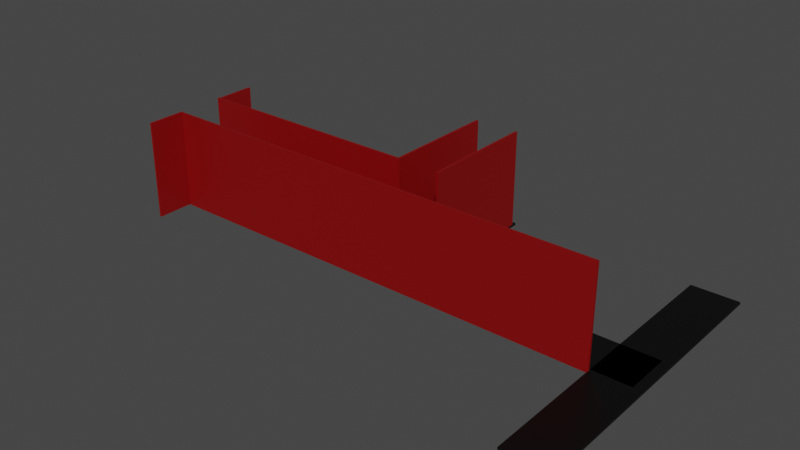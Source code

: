 # Source: corredor_sem_comodos.blend  (saved by Blender 3.3.6; exported with 4.5.12 LTS)
import bpy
from mathutils import Matrix  # noqa: F401  (used for matrix-valued properties, if any)

bpy.ops.wm.read_factory_settings(use_empty=True)
scene = bpy.context.scene
scene.name = 'Scene'

# ---- collections
col_corredor = bpy.data.collections.new('Corredor'); scene.collection.children.link(col_corredor)
col_sala_spaw = bpy.data.collections.new('Sala spaw'); scene.collection.children.link(col_sala_spaw)
col_cozinha = bpy.data.collections.new('Cozinha'); scene.collection.children.link(col_cozinha)
col_boss = bpy.data.collections.new('Boss'); scene.collection.children.link(col_boss)

# ---- materials (node trees are filled in below, after node groups)
mat_chao = bpy.data.materials.new('chao')
mat_chao.alpha_threshold = 0.0
mat_chao.use_transparent_shadow = False
mat_chao.roughness = 0.5
mat_chao.line_color = (0.0, 0.0, 0.0, 1.0)
mat_parede = bpy.data.materials.new('parede')
mat_parede.alpha_threshold = 0.0
mat_parede.use_transparent_shadow = False
mat_parede.roughness = 0.5
mat_parede.line_color = (0.0, 0.0, 0.0, 1.0)

# ---- material node trees
mat_chao.use_nodes = True; mat_chao.node_tree.nodes.clear()
_N = mat_chao.node_tree.nodes; _L = mat_chao.node_tree.links
n0 = _N.new('ShaderNodeOutputMaterial'); n0.name = 'Material Output'; n0.location = (300, 300)
n1 = _N.new('ShaderNodeBsdfPrincipled'); n1.name = 'Principled BSDF'; n1.location = (10, 300)
n1.distribution = 'GGX'
n1.subsurface_method = 'RANDOM_WALK_SKIN'
n1.inputs[0].default_value = (0.0, 0.0, 0.0, 1.0)
n1.inputs[3].default_value = 1.45
n1.inputs[27].default_value = (0.0, 0.0, 0.0, 1.0)
n1.inputs[28].default_value = 1.0
_L.new(n1.outputs[0], n0.inputs[0])
n0.is_active_output = True
mat_parede.use_nodes = True; mat_parede.node_tree.nodes.clear()
_N = mat_parede.node_tree.nodes; _L = mat_parede.node_tree.links
n0 = _N.new('ShaderNodeOutputMaterial'); n0.name = 'Material Output'; n0.location = (300, 300)
n1 = _N.new('ShaderNodeBsdfPrincipled'); n1.name = 'Principled BSDF'; n1.location = (10, 300)
n1.distribution = 'GGX'
n1.subsurface_method = 'RANDOM_WALK_SKIN'
n1.inputs[0].default_value = (0.2305, 0.0, 0.0004967, 1.0)
n1.inputs[3].default_value = 1.45
n1.inputs[27].default_value = (0.0, 0.0, 0.0, 1.0)
n1.inputs[28].default_value = 1.0
_L.new(n1.outputs[0], n0.inputs[0])
n0.is_active_output = True

# ---- world
world_world = bpy.data.worlds.new('World'); scene.world = world_world
world_world.use_nodes = True; world_world.node_tree.nodes.clear()
_N = world_world.node_tree.nodes; _L = world_world.node_tree.links
n0 = _N.new('ShaderNodeOutputWorld'); n0.name = 'World Output'; n0.location = (300, 300)
n1 = _N.new('ShaderNodeBackground'); n1.name = 'Background'; n1.location = (10, 300)
n1.inputs[0].default_value = (0.05088, 0.05088, 0.05088, 1.0)
_L.new(n1.outputs[0], n0.inputs[0])
n0.is_active_output = True
world_world.color = (0.05088, 0.05088, 0.05088)
world_world.use_sun_shadow = False
world_world.sun_shadow_jitter_overblur = 0.0

# ---- meshes
me_cube_004 = bpy.data.meshes.new('Cube.004')
me_cube_004.from_pydata([(1.586, 1.586, 0.2594), (1.586, 1.586, 0.2028), (1.586, -1.586, 0.2594), (1.586, -1.586, 0.2028), (-1.586, 1.586, 0.2594), (-1.586, 1.586, 0.2028), (-1.586, -1.586, 0.2594), (-1.586, -1.586, 0.2028)], [], [(0, 4, 6, 2), (3, 2, 6, 7), (7, 6, 4, 5), (5, 1, 3, 7), (1, 0, 2, 3), (5, 4, 0, 1)])
_uv = me_cube_004.uv_layers.new(name='UVMap')
_uv.uv.foreach_set('vector', [0.625, 0.5, 0.875, 0.5, 0.875, 0.75, 0.625, 0.75, 0.375, 0.75, 0.625, 0.75, 0.625, 1.0, 0.375, 1.0, 0.375, 0.0, 0.625, 0.0, 0.625, 0.25, 0.375, 0.25, 0.125, 0.5, 0.375, 0.5, 0.375, 0.75, 0.125, 0.75, 0.375, 0.5, 0.625, 0.5, 0.625, 0.75, 0.375, 0.75, 0.375, 0.25, 0.625, 0.25, 0.625, 0.5, 0.375, 0.5])
me_cube_004.materials.append(mat_chao)
me_cube_004.use_mirror_vertex_groups = False
me_cube_004.update()
me_cube_005 = bpy.data.meshes.new('Cube.005')
me_cube_005.from_pydata([(1.586, 1.586, 0.2594), (1.586, 1.586, 0.2028), (1.586, -1.586, 0.2594), (1.586, -1.586, 0.2028), (-1.586, 1.586, 0.2594), (-1.586, 1.586, 0.2028), (-1.586, -1.586, 0.2594), (-1.586, -1.586, 0.2028)], [], [(0, 4, 6, 2), (3, 2, 6, 7), (7, 6, 4, 5), (5, 1, 3, 7), (1, 0, 2, 3), (5, 4, 0, 1)])
_uv = me_cube_005.uv_layers.new(name='UVMap')
_uv.uv.foreach_set('vector', [0.625, 0.5, 0.875, 0.5, 0.875, 0.75, 0.625, 0.75, 0.375, 0.75, 0.625, 0.75, 0.625, 1.0, 0.375, 1.0, 0.375, 0.0, 0.625, 0.0, 0.625, 0.25, 0.375, 0.25, 0.125, 0.5, 0.375, 0.5, 0.375, 0.75, 0.125, 0.75, 0.375, 0.5, 0.625, 0.5, 0.625, 0.75, 0.375, 0.75, 0.375, 0.25, 0.625, 0.25, 0.625, 0.5, 0.375, 0.5])
me_cube_005.materials.append(mat_chao)
me_cube_005.use_mirror_vertex_groups = False
me_cube_005.update()
me_cube_006 = bpy.data.meshes.new('Cube.006')
me_cube_006.from_pydata([(1.586, 1.586, 0.2594), (1.586, 1.586, 0.2028), (1.586, -1.586, 0.2594), (1.586, -1.586, 0.2028), (-1.586, 1.586, 0.2594), (-1.586, 1.586, 0.2028), (-1.586, -1.586, 0.2594), (-1.586, -1.586, 0.2028)], [], [(0, 4, 6, 2), (3, 2, 6, 7), (7, 6, 4, 5), (5, 1, 3, 7), (1, 0, 2, 3), (5, 4, 0, 1)])
_uv = me_cube_006.uv_layers.new(name='UVMap')
_uv.uv.foreach_set('vector', [0.625, 0.5, 0.875, 0.5, 0.875, 0.75, 0.625, 0.75, 0.375, 0.75, 0.625, 0.75, 0.625, 1.0, 0.375, 1.0, 0.375, 0.0, 0.625, 0.0, 0.625, 0.25, 0.375, 0.25, 0.125, 0.5, 0.375, 0.5, 0.375, 0.75, 0.125, 0.75, 0.375, 0.5, 0.625, 0.5, 0.625, 0.75, 0.375, 0.75, 0.375, 0.25, 0.625, 0.25, 0.625, 0.5, 0.375, 0.5])
me_cube_006.materials.append(mat_chao)
me_cube_006.use_mirror_vertex_groups = False
me_cube_006.update()
me_cube_025 = bpy.data.meshes.new('Cube.025')
me_cube_025.from_pydata([(1.586, 1.586, 0.2594), (1.586, 1.586, 0.2028), (1.586, -1.586, 0.2594), (1.586, -1.586, 0.2028), (-1.586, 1.586, 0.2594), (-1.586, 1.586, 0.2028), (-1.586, -1.586, 0.2594), (-1.586, -1.586, 0.2028)], [], [(0, 4, 6, 2), (3, 2, 6, 7), (7, 6, 4, 5), (5, 1, 3, 7), (1, 0, 2, 3), (5, 4, 0, 1)])
_uv = me_cube_025.uv_layers.new(name='UVMap')
_uv.uv.foreach_set('vector', [0.625, 0.5, 0.875, 0.5, 0.875, 0.75, 0.625, 0.75, 0.375, 0.75, 0.625, 0.75, 0.625, 1.0, 0.375, 1.0, 0.375, 0.0, 0.625, 0.0, 0.625, 0.25, 0.375, 0.25, 0.125, 0.5, 0.375, 0.5, 0.375, 0.75, 0.125, 0.75, 0.375, 0.5, 0.625, 0.5, 0.625, 0.75, 0.375, 0.75, 0.375, 0.25, 0.625, 0.25, 0.625, 0.5, 0.375, 0.5])
me_cube_025.materials.append(mat_parede)
me_cube_025.use_mirror_vertex_groups = False
me_cube_025.update()
me_cube_027 = bpy.data.meshes.new('Cube.027')
me_cube_027.from_pydata([(1.586, 1.586, 0.2594), (1.586, 1.586, 0.2028), (1.586, -1.586, 0.2594), (1.586, -1.586, 0.2028), (-1.586, 1.586, 0.2594), (-1.586, 1.586, 0.2028), (-1.586, -1.586, 0.2594), (-1.586, -1.586, 0.2028)], [], [(0, 4, 6, 2), (3, 2, 6, 7), (7, 6, 4, 5), (5, 1, 3, 7), (1, 0, 2, 3), (5, 4, 0, 1)])
_uv = me_cube_027.uv_layers.new(name='UVMap')
_uv.uv.foreach_set('vector', [0.625, 0.5, 0.875, 0.5, 0.875, 0.75, 0.625, 0.75, 0.375, 0.75, 0.625, 0.75, 0.625, 1.0, 0.375, 1.0, 0.375, 0.0, 0.625, 0.0, 0.625, 0.25, 0.375, 0.25, 0.125, 0.5, 0.375, 0.5, 0.375, 0.75, 0.125, 0.75, 0.375, 0.5, 0.625, 0.5, 0.625, 0.75, 0.375, 0.75, 0.375, 0.25, 0.625, 0.25, 0.625, 0.5, 0.375, 0.5])
me_cube_027.materials.append(mat_parede)
me_cube_027.use_mirror_vertex_groups = False
me_cube_027.update()
me_cube_032 = bpy.data.meshes.new('Cube.032')
me_cube_032.from_pydata([(1.586, 1.586, 0.2594), (1.586, 1.586, 0.2028), (1.586, -1.586, 0.2594), (1.586, -1.586, 0.2028), (-1.586, 1.586, 0.2594), (-1.586, 1.586, 0.2028), (-1.586, -1.586, 0.2594), (-1.586, -1.586, 0.2028)], [], [(0, 4, 6, 2), (3, 2, 6, 7), (7, 6, 4, 5), (5, 1, 3, 7), (1, 0, 2, 3), (5, 4, 0, 1)])
_uv = me_cube_032.uv_layers.new(name='UVMap')
_uv.uv.foreach_set('vector', [0.625, 0.5, 0.875, 0.5, 0.875, 0.75, 0.625, 0.75, 0.375, 0.75, 0.625, 0.75, 0.625, 1.0, 0.375, 1.0, 0.375, 0.0, 0.625, 0.0, 0.625, 0.25, 0.375, 0.25, 0.125, 0.5, 0.375, 0.5, 0.375, 0.75, 0.125, 0.75, 0.375, 0.5, 0.625, 0.5, 0.625, 0.75, 0.375, 0.75, 0.375, 0.25, 0.625, 0.25, 0.625, 0.5, 0.375, 0.5])
me_cube_032.materials.append(mat_parede)
me_cube_032.use_mirror_vertex_groups = False
me_cube_032.update()
me_cube_034 = bpy.data.meshes.new('Cube.034')
me_cube_034.from_pydata([(1.586, 1.586, 0.2594), (1.586, 1.586, 0.2028), (1.586, -1.586, 0.2594), (1.586, -1.586, 0.2028), (-1.586, 1.586, 0.2594), (-1.586, 1.586, 0.2028), (-1.586, -1.586, 0.2594), (-1.586, -1.586, 0.2028)], [], [(0, 4, 6, 2), (3, 2, 6, 7), (7, 6, 4, 5), (5, 1, 3, 7), (1, 0, 2, 3), (5, 4, 0, 1)])
_uv = me_cube_034.uv_layers.new(name='UVMap')
_uv.uv.foreach_set('vector', [0.625, 0.5, 0.875, 0.5, 0.875, 0.75, 0.625, 0.75, 0.375, 0.75, 0.625, 0.75, 0.625, 1.0, 0.375, 1.0, 0.375, 0.0, 0.625, 0.0, 0.625, 0.25, 0.375, 0.25, 0.125, 0.5, 0.375, 0.5, 0.375, 0.75, 0.125, 0.75, 0.375, 0.5, 0.625, 0.5, 0.625, 0.75, 0.375, 0.75, 0.375, 0.25, 0.625, 0.25, 0.625, 0.5, 0.375, 0.5])
me_cube_034.materials.append(mat_parede)
me_cube_034.use_mirror_vertex_groups = False
me_cube_034.update()
me_cube_017 = bpy.data.meshes.new('Cube.017')
me_cube_017.from_pydata([(1.586, 1.586, 0.2594), (1.586, 1.586, 0.2028), (1.586, -1.586, 0.2594), (1.586, -1.586, 0.2028), (-1.586, 1.586, 0.2594), (-1.586, 1.586, 0.2028), (-1.586, -1.586, 0.2594), (-1.586, -1.586, 0.2028)], [], [(0, 4, 6, 2), (3, 2, 6, 7), (7, 6, 4, 5), (5, 1, 3, 7), (1, 0, 2, 3), (5, 4, 0, 1)])
_uv = me_cube_017.uv_layers.new(name='UVMap')
_uv.uv.foreach_set('vector', [0.625, 0.5, 0.875, 0.5, 0.875, 0.75, 0.625, 0.75, 0.375, 0.75, 0.625, 0.75, 0.625, 1.0, 0.375, 1.0, 0.375, 0.0, 0.625, 0.0, 0.625, 0.25, 0.375, 0.25, 0.125, 0.5, 0.375, 0.5, 0.375, 0.75, 0.125, 0.75, 0.375, 0.5, 0.625, 0.5, 0.625, 0.75, 0.375, 0.75, 0.375, 0.25, 0.625, 0.25, 0.625, 0.5, 0.375, 0.5])
me_cube_017.materials.append(mat_parede)
me_cube_017.use_mirror_vertex_groups = False
me_cube_017.update()
me_cube_018 = bpy.data.meshes.new('Cube.018')
me_cube_018.from_pydata([(1.586, 1.586, 0.2594), (1.586, 1.586, 0.2028), (1.586, -1.586, 0.2594), (1.586, -1.586, 0.2028), (-1.586, 1.586, 0.2594), (-1.586, 1.586, 0.2028), (-1.586, -1.586, 0.2594), (-1.586, -1.586, 0.2028)], [], [(0, 4, 6, 2), (3, 2, 6, 7), (7, 6, 4, 5), (5, 1, 3, 7), (1, 0, 2, 3), (5, 4, 0, 1)])
_uv = me_cube_018.uv_layers.new(name='UVMap')
_uv.uv.foreach_set('vector', [0.625, 0.5, 0.875, 0.5, 0.875, 0.75, 0.625, 0.75, 0.375, 0.75, 0.625, 0.75, 0.625, 1.0, 0.375, 1.0, 0.375, 0.0, 0.625, 0.0, 0.625, 0.25, 0.375, 0.25, 0.125, 0.5, 0.375, 0.5, 0.375, 0.75, 0.125, 0.75, 0.375, 0.5, 0.625, 0.5, 0.625, 0.75, 0.375, 0.75, 0.375, 0.25, 0.625, 0.25, 0.625, 0.5, 0.375, 0.5])
me_cube_018.materials.append(mat_parede)
me_cube_018.use_mirror_vertex_groups = False
me_cube_018.update()

# ---- objects
ob_cube_004 = bpy.data.objects.new('Cube.004', me_cube_004)
ob_cube_005 = bpy.data.objects.new('Cube.005', me_cube_005)
ob_cube_006 = bpy.data.objects.new('Cube.006', me_cube_006)
ob_cube_015 = bpy.data.objects.new('Cube.015', me_cube_025)
ob_cube_018 = bpy.data.objects.new('Cube.018', me_cube_027)
ob_cube_013 = bpy.data.objects.new('Cube.013', me_cube_032)
ob_cube_017 = bpy.data.objects.new('Cube.017', me_cube_034)
ob_cube_024 = bpy.data.objects.new('Cube.024', me_cube_017)
ob_cube_025 = bpy.data.objects.new('Cube.025', me_cube_018)

# ---- transforms, parenting, visibility, modifiers, constraints
ob_cube_004.location = (10.67, 0.0, 0.137)
ob_cube_004.scale = (-5.435, -0.5035, -1.317)
ob_cube_004.lock_rotations_4d = False
ob_cube_004.empty_display_type = 'ARROWS'
ob_cube_004.lineart.crease_threshold = 0.0
ob_cube_005.location = (10.8, 2.863, 0.137)
ob_cube_005.rotation_euler = (0.0, -0.0, 1.571)
ob_cube_005.scale = (-1.364, -0.5035, -1.317)
ob_cube_005.lock_rotations_4d = False
ob_cube_005.empty_display_type = 'ARROWS'
ob_cube_005.lineart.crease_threshold = 0.0
ob_cube_006.location = (18.8, -0.01231, 0.137)
ob_cube_006.rotation_euler = (0.0, -0.0, 1.571)
ob_cube_006.scale = (-3.174, -0.5035, -1.317)
ob_cube_006.lock_rotations_4d = False
ob_cube_006.empty_display_type = 'ARROWS'
ob_cube_006.lineart.crease_threshold = 0.0
ob_cube_015.location = (6.0, 0.514, 1.513)
ob_cube_015.rotation_euler = (1.571, 0.0, 0.0)
ob_cube_015.scale = (-2.569, -1.071, -1.317)
ob_cube_015.lock_rotations_4d = False
ob_cube_015.empty_display_type = 'ARROWS'
ob_cube_015.lineart.crease_threshold = 0.0
ob_cube_018.location = (10.03, -1.192, 1.513)
ob_cube_018.rotation_euler = (1.571, 0.0, 0.0)
ob_cube_018.scale = (-5.034, -1.071, -1.317)
ob_cube_018.lock_rotations_4d = False
ob_cube_018.empty_display_type = 'ARROWS'
ob_cube_018.lineart.crease_threshold = 0.0
ob_cube_013.location = (11.86, 2.805, 1.513)
ob_cube_013.rotation_euler = (1.571, 0.0, 1.571)
ob_cube_013.scale = (-1.294, -1.071, -1.317)
ob_cube_013.lock_rotations_4d = False
ob_cube_013.empty_display_type = 'ARROWS'
ob_cube_013.lineart.crease_threshold = 0.0
ob_cube_017.location = (10.32, 2.805, 1.513)
ob_cube_017.rotation_euler = (1.571, 0.0, 1.571)
ob_cube_017.scale = (-1.294, -1.071, -1.317)
ob_cube_017.lock_rotations_4d = False
ob_cube_017.empty_display_type = 'ARROWS'
ob_cube_017.lineart.crease_threshold = 0.0
ob_cube_024.location = (2.299, 1.528, 1.513)
ob_cube_024.rotation_euler = (1.571, 0.0, 1.571)
ob_cube_024.scale = (-0.4249, -1.071, -1.317)
ob_cube_024.lock_rotations_4d = False
ob_cube_024.empty_display_type = 'ARROWS'
ob_cube_024.lineart.crease_threshold = 0.0
ob_cube_025.location = (2.299, -1.509, 1.513)
ob_cube_025.rotation_euler = (1.571, 0.0, 1.571)
ob_cube_025.scale = (-0.4249, -1.071, -1.317)
ob_cube_025.lock_rotations_4d = False
ob_cube_025.empty_display_type = 'ARROWS'
ob_cube_025.lineart.crease_threshold = 0.0

# ---- collection membership
col_corredor.objects.link(ob_cube_004)
col_corredor.objects.link(ob_cube_005)
col_corredor.objects.link(ob_cube_006)
col_corredor.objects.link(ob_cube_015)
col_corredor.objects.link(ob_cube_018)
col_corredor.objects.link(ob_cube_013)
col_corredor.objects.link(ob_cube_017)
col_sala_spaw.objects.link(ob_cube_024)
col_sala_spaw.objects.link(ob_cube_025)

# ---- scene / render settings (as saved in the file)
scene.frame_start = 1; scene.frame_end = 250; scene.frame_set(1)
scene.render.engine = 'BLENDER_EEVEE_NEXT'
scene.cycles.sampling_pattern = 'TABULATED_SOBOL'
scene.cycles.use_light_tree = False
scene.view_settings.view_transform = 'Filmic'
bpy.context.view_layer.update()

# ---- added for rendering (the .blend has no active camera and no usable light): camera, sun
cam_auto = bpy.data.cameras.new('AutoCamera')
cam_auto.lens = 50.0
cam_auto.sensor_width = 36.0
cam_auto.clip_end = 1000.0
ob_auto_camera = bpy.data.objects.new('AutoCamera', cam_auto)
scene.collection.objects.link(ob_auto_camera)
ob_auto_camera.location = (29.8529, -22.9167, 16.7743)
ob_auto_camera.rotation_euler = (1.09748, -7.21219e-08, 0.694738)
scene.camera = ob_auto_camera
light_auto_sun = bpy.data.lights.new('AutoSun', 'SUN')
light_auto_sun.energy = 3.0
light_auto_sun.angle = 0.0523599
ob_auto_sun = bpy.data.objects.new('AutoSun', light_auto_sun)
scene.collection.objects.link(ob_auto_sun)
ob_auto_sun.rotation_euler = (0.872665, 0.174533, 0.523599)
bpy.context.view_layer.update()
